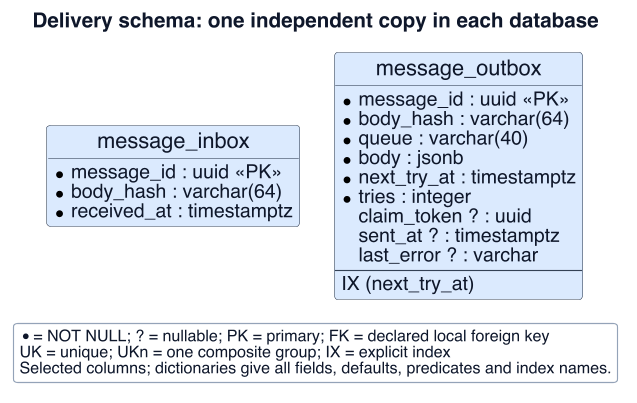

The diagram above was rendered by PlantUML. Its source (embedded in the PNG):
@startuml
skinparam BackgroundColor white
!include _style.iuml
' Adapted from reviewed W4 models; verified against current migration-head metadata.
title Delivery schema: one independent copy in each database
hide circle
skinparam linetype polyline
skinparam nodesep 30
skinparam ranksep 45
skinparam defaultFontSize 18
skinparam ClassAttributeFontSize 17
skinparam ClassFontSize 19
skinparam ArrowFontSize 15
skinparam LegendFontSize 14
entity "message_inbox" as message_inbox $MEDIA {
  {field} * message_id : uuid <<PK>>
  {field} * body_hash : varchar(64)
  {field} * received_at : timestamptz
}
entity "message_outbox" as message_outbox $MEDIA {
  {field} * message_id : uuid <<PK>>
  {field} * body_hash : varchar(64)
  {field} * queue : varchar(40)
  {field} * body : jsonb
  {field} * next_try_at : timestamptz
  {field} * tries : integer
  {field}   claim_token ? : uuid
  {field}   sent_at ? : timestamptz
  {field}   last_error ? : varchar
  --
  {field} IX (next_try_at)
}
message_inbox -[hidden]right- message_outbox
legend bottom left
  * = NOT NULL; ? = nullable; PK = primary; FK = declared local foreign key
  UK = unique; UKn = one composite group; IX = explicit index
  Selected columns; dictionaries give all fields, defaults, predicates and index names.
endlegend
skinparam BackgroundColor white
@enduml